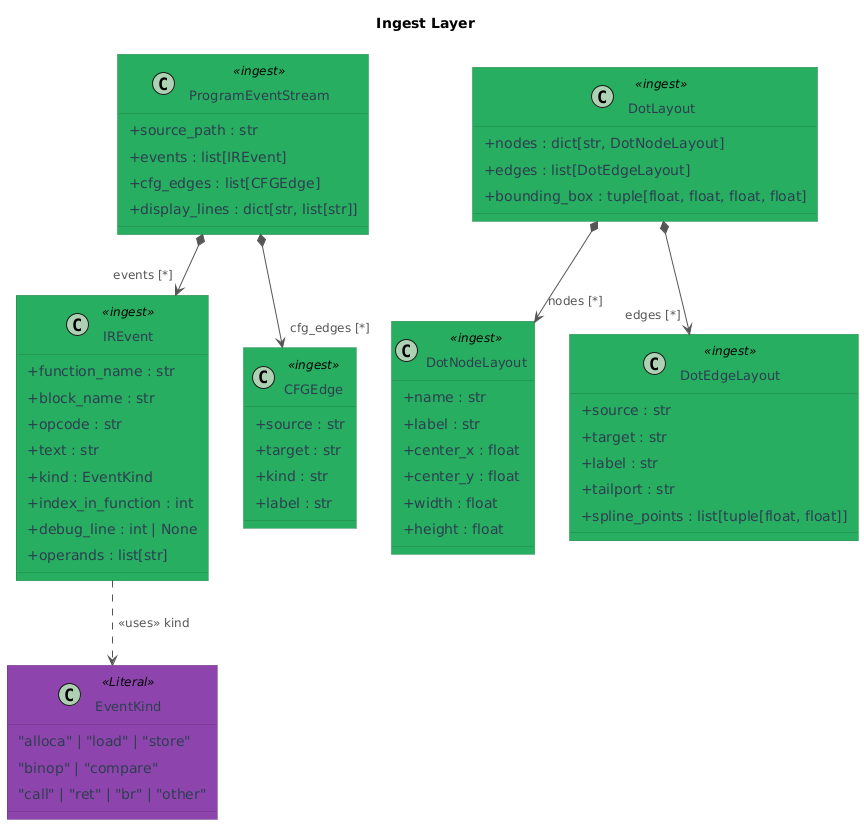

The diagram above was rendered by PlantUML. Its source (embedded in the PNG):
@startuml 04b_ingest_layer
title Ingest Layer

skinparam classAttributeIconSize 0
skinparam ArrowColor #555555
skinparam ArrowFontColor #555555
skinparam ArrowFontSize 12
skinparam Padding 5
skinparam RoundCorner 0

skinparam class {
    FontSize 13
    HeaderFontSize 14

    BackgroundColor<<Literal>> #8e44ad
    BorderColor<<Literal>>     #6c3483
    FontColor<<Literal>>       #FFFFFF
    AttributeBackgroundColor<<Literal>> #f3e5f5
    AttributeFontColor<<Literal>>       #2c3e50

    BackgroundColor<<ingest>>            #27ae60
    BorderColor<<ingest>>                #1e8449
    FontColor<<ingest>>                  #FFFFFF
    AttributeBackgroundColor<<ingest>>   #eafaf1
    AttributeFontColor<<ingest>>         #2c3e50
}

' ── Literal stubs ──────────────────────────────────────────────
class EventKind <<Literal>> {
    "alloca" | "load" | "store"
    "binop" | "compare"
    "call" | "ret" | "br" | "other"
}

' ── Ingest dataclasses ─────────────────────────────────────────
class IREvent <<ingest>> {
    + function_name : str
    + block_name : str
    + opcode : str
    + text : str
    + kind : EventKind
    + index_in_function : int
    + debug_line : int | None
    + operands : list[str]
}

class CFGEdge <<ingest>> {
    + source : str
    + target : str
    + kind : str
    + label : str
}

class ProgramEventStream <<ingest>> {
    + source_path : str
    + events : list[IREvent]
    + cfg_edges : list[CFGEdge]
    + display_lines : dict[str, list[str]]
}

class DotNodeLayout <<ingest>> {
    + name : str
    + label : str
    + center_x : float
    + center_y : float
    + width : float
    + height : float
}

class DotEdgeLayout <<ingest>> {
    + source : str
    + target : str
    + label : str
    + tailport : str
    + spline_points : list[tuple[float, float]]
}

class DotLayout <<ingest>> {
    + nodes : dict[str, DotNodeLayout]
    + edges : list[DotEdgeLayout]
    + bounding_box : tuple[float, float, float, float]
}

' ── Relationships ──────────────────────────────────────────────
ProgramEventStream *--> "events [*]"    IREvent
ProgramEventStream *--> "cfg_edges [*]" CFGEdge

DotLayout *--> "nodes [*]" DotNodeLayout
DotLayout *--> "edges [*]" DotEdgeLayout

IREvent ..> EventKind : «uses» kind

@enduml